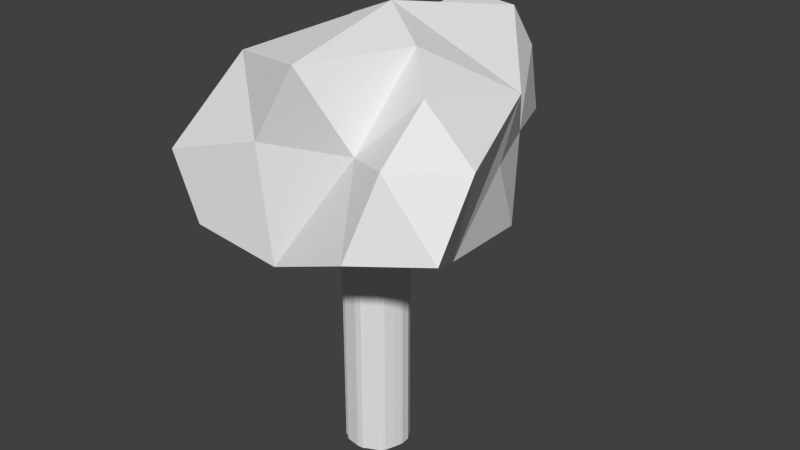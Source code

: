 # Source: tree_big.blend  (saved by Blender 2.74.0; exported with 4.5.12 LTS)
import bpy
from mathutils import Matrix  # noqa: F401  (used for matrix-valued properties, if any)

bpy.ops.wm.read_factory_settings(use_empty=True)
scene = bpy.context.scene
scene.name = 'Scene'

# ---- collections
col_collection_1 = bpy.data.collections.new('Collection 1'); scene.collection.children.link(col_collection_1)

# ---- world
world_world = bpy.data.worlds.new('World'); scene.world = world_world
world_world.color = (0.05088, 0.05088, 0.05088)
world_world.use_sun_shadow = False
world_world.sun_shadow_jitter_overblur = 0.0
world_world.cycles.sampling_method = 'MANUAL'
world_world.cycles.sample_map_resolution = 256

# ---- meshes
me_icosphere_004 = bpy.data.meshes.new('Icosphere.004')
me_icosphere_004.from_pydata([(2.892, -3.72, 23.1), (15.18, -10.78, 28.1), (8.196, -13.38, 26.87), (-0.599, -11.83, 23.0), (10.47, 3.332, 29.91), (9.107, -0.8742, 22.23), (9.854, -10.85, 34.03), (5.646, -8.873, 33.28), (7.388, -3.74, 41.04), (12.33, 3.065, 36.57), (15.13, -6.575, 34.03), (10.41, -6.575, 38.45), (-6.388, -7.628, 20.57), (-8.599, -12.53, 24.52), (-13.54, -6.215, 23.0), (-7.448, 5.902, 23.57), (-2.354, -11.47, 33.28), (-12.18, -11.83, 30.15), (-14.06, -1.141, 33.22), (-3.894, -2.606, 26.77), (-5.932, -8.873, 39.26), (-0.2824, 2.634, 33.39), (2.068, -11.47, 40.44), (-4.002, 1.913, 40.23), (2.517, -0.8014, 43.0), (8.741, 8.623, 30.74), (-1.722, 6.965, 29.33), (-8.986, 11.31, 27.92), (-2.546, 18.48, 29.78), (5.454, 16.15, 29.78), (6.709, 9.87, 41.04), (-4.51, 8.556, 37.89), (-6.124, 13.13, 36.93), (1.876, 17.45, 36.93), (6.82, 12.75, 36.93), (-0.3351, 12.75, 40.46), (3.318, 3.332, 19.7), (9.107, 7.537, 22.29), (-14.06, 7.271, 33.22), (0.0, 3.0, -9.537e-07), (0.0, 3.0, 30.0), (0.5853, 3.205, -9.537e-07), (0.5853, 3.205, 30.0), (1.148, 2.772, -9.537e-07), (1.148, 2.772, 30.0), (1.869, 2.494, -9.537e-07), (1.869, 2.494, 30.0), (2.33, 1.901, -9.537e-07), (2.33, 1.901, 30.0), (2.494, 1.667, -9.537e-07), (2.494, 1.667, 30.0), (2.772, 1.148, -9.537e-07), (2.772, 1.148, 30.0), (2.942, 0.8748, -9.537e-07), (2.942, 0.8748, 30.0), (3.0, 2.265e-07, -9.537e-07), (3.0, 2.265e-07, 30.0), (2.942, -0.2715, -9.537e-07), (2.942, -0.2715, 30.0), (2.772, -0.8405, -9.537e-07), (2.772, -0.8405, 30.0), (2.395, -1.795, -9.537e-07), (2.395, -1.795, 30.0), (2.121, -2.121, -9.537e-07), (2.121, -2.121, 30.0), (1.837, -2.298, -9.537e-07), (1.837, -2.298, 30.0), (0.8566, -2.772, -9.537e-07), (0.8566, -2.772, 30.0), (0.5853, -2.942, -9.537e-07), (0.5853, -2.942, 30.0), (-9.775e-07, -3.0, -9.537e-07), (-9.775e-07, -3.0, 30.0), (-0.3808, -2.942, -9.537e-07), (-0.3808, -2.942, 30.0), (-1.421, -2.772, -9.537e-07), (-1.421, -2.772, 30.0), (-1.667, -2.494, -9.537e-07), (-1.667, -2.494, 30.0), (-2.098, -2.315, -9.537e-07), (-2.098, -2.315, 30.0), (-2.494, -1.667, -9.537e-07), (-2.494, -1.667, 30.0), (-2.772, -1.415, -9.537e-07), (-2.772, -1.415, 30.0), (-3.237, -0.5853, -9.537e-07), (-3.237, -0.5853, 30.0), (-3.0, 2.897e-06, -9.537e-07), (-3.0, 2.897e-06, 30.0), (-2.942, 0.3307, -9.537e-07), (-2.942, 0.3307, 30.0), (-2.772, 1.148, -9.537e-07), (-2.772, 1.148, 30.0), (-2.494, 1.485, -9.537e-07), (-2.494, 1.485, 30.0), (-2.121, 2.121, -9.537e-07), (-2.121, 2.121, 30.0), (-1.857, 2.494, -9.537e-07), (-1.857, 2.494, 30.0), (-0.8918, 2.904, -9.537e-07), (-0.8918, 2.904, 30.0), (-0.5853, 2.942, -9.537e-07), (-0.5853, 2.942, 30.0)], [], [(0, 1, 2), (1, 0, 5), (0, 2, 3), (0, 3, 4), (0, 4, 5), (1, 5, 10), (2, 1, 6), (3, 2, 7), (4, 3, 8), (5, 4, 9), (1, 10, 6), (2, 6, 7), (3, 7, 8), (4, 8, 9), (5, 9, 10), (6, 10, 11), (7, 6, 11), (8, 7, 11), (9, 8, 11), (10, 9, 11), (12, 13, 14), (12, 14, 15), (14, 13, 17), (15, 14, 18), (13, 16, 17), (14, 17, 18), (15, 18, 19), (17, 16, 20), (18, 17, 20), (19, 18, 20), (3, 0, 7), (16, 22, 20), (25, 29, 34), (26, 25, 30), (27, 26, 31), (28, 27, 32), (29, 28, 33), (25, 34, 30), (26, 30, 31), (27, 31, 32), (28, 32, 33), (29, 33, 34), (30, 34, 35), (31, 30, 35), (32, 31, 35), (33, 32, 35), (34, 33, 35), (3, 7, 16), (27, 38, 31), (31, 23, 24), (30, 31, 24), (31, 38, 23), (26, 21, 31), (21, 26, 25), (21, 23, 31), (27, 15, 38), (18, 20, 24), (0, 4, 8), (26, 19, 21), (19, 16, 20), (20, 22, 24), (0, 23, 8), (21, 18, 23), (3, 12, 0), (23, 18, 24), (38, 18, 23), (15, 18, 38), (21, 19, 18), (36, 5, 0), (5, 37, 4), (37, 25, 4), (4, 25, 9), (4, 21, 25), (5, 36, 37), (12, 15, 0), (13, 3, 16), (0, 15, 19), (12, 3, 13), (19, 0, 18), (18, 0, 23), (8, 9, 24), (19, 21, 0), (8, 23, 24), (9, 30, 24), (0, 21, 23), (22, 8, 24), (25, 30, 9), (21, 4, 0), (16, 7, 20), (7, 19, 20), (19, 7, 16), (16, 7, 22), (7, 8, 22), (7, 0, 8), (0, 19, 7), (39, 40, 42, 41), (41, 42, 44, 43), (43, 44, 46, 45), (45, 46, 48, 47), (47, 48, 50, 49), (49, 50, 52, 51), (51, 52, 54, 53), (53, 54, 56, 55), (55, 56, 58, 57), (57, 58, 60, 59), (59, 60, 62, 61), (61, 62, 64, 63), (63, 64, 66, 65), (65, 66, 68, 67), (67, 68, 70, 69), (69, 70, 72, 71), (71, 72, 74, 73), (73, 74, 76, 75), (75, 76, 78, 77), (77, 78, 80, 79), (79, 80, 82, 81), (81, 82, 84, 83), (83, 84, 86, 85), (85, 86, 88, 87), (87, 88, 90, 89), (89, 90, 92, 91), (91, 92, 94, 93), (93, 94, 96, 95), (95, 96, 98, 97), (97, 98, 100, 99), (42, 40, 102, 100, 98, 96, 94, 92, 90, 88, 86, 84, 82, 80, 78, 76, 74, 72, 70, 68, 66, 64, 62, 60, 58, 56, 54, 52, 50, 48, 46, 44), (101, 102, 40, 39), (99, 100, 102, 101), (39, 41, 43, 45, 47, 49, 51, 53, 55, 57, 59, 61, 63, 65, 67, 69, 71, 73, 75, 77, 79, 81, 83, 85, 87, 89, 91, 93, 95, 97, 99, 101), (15, 25, 26), (25, 15, 29), (15, 26, 27), (15, 27, 28), (15, 28, 29), (37, 15, 25), (36, 15, 37), (15, 19, 26), (36, 0, 15)])
me_icosphere_004.use_remesh_preserve_volume = False
me_icosphere_004.use_remesh_preserve_attributes = False
me_icosphere_004.use_mirror_vertex_groups = False
me_icosphere_004.update()

# ---- objects
ob_icosphere_001 = bpy.data.objects.new('Icosphere.001', me_icosphere_004)

# ---- transforms, parenting, visibility, modifiers, constraints
ob_icosphere_001.location = (0.0, 0.0, 0.0)
ob_icosphere_001.lineart.crease_threshold = 0.0

# ---- collection membership
col_collection_1.objects.link(ob_icosphere_001)

# ---- scene / render settings (as saved in the file)
scene.frame_start = 1; scene.frame_end = 250; scene.frame_set(1)
scene.render.engine = 'BLENDER_EEVEE_NEXT'
scene.render.resolution_percentage = 50
scene.render.dither_intensity = 0.0
scene.cycles.use_denoising = False
scene.cycles.samples = 10
scene.cycles.sampling_pattern = 'TABULATED_SOBOL'
scene.cycles.light_sampling_threshold = 0.0
scene.cycles.use_adaptive_sampling = False
scene.cycles.use_light_tree = False
scene.cycles.blur_glossy = 0.0
scene.cycles.pixel_filter_type = 'GAUSSIAN'
scene.cycles.sample_clamp_indirect = 0.0
scene.view_settings.view_transform = 'Standard'
bpy.context.view_layer.update()

# ---- added for rendering (the .blend has no active camera and no usable light): camera, sun
cam_auto = bpy.data.cameras.new('AutoCamera')
cam_auto.lens = 50.0
cam_auto.sensor_width = 36.0
cam_auto.clip_end = 1000.0
ob_auto_camera = bpy.data.objects.new('AutoCamera', cam_auto)
scene.collection.objects.link(ob_auto_camera)
ob_auto_camera.location = (56.9812, -65.1571, 66.6373)
ob_auto_camera.rotation_euler = (1.09748, -7.21219e-08, 0.694738)
scene.camera = ob_auto_camera
light_auto_sun = bpy.data.lights.new('AutoSun', 'SUN')
light_auto_sun.energy = 3.0
light_auto_sun.angle = 0.0523599
ob_auto_sun = bpy.data.objects.new('AutoSun', light_auto_sun)
scene.collection.objects.link(ob_auto_sun)
ob_auto_sun.rotation_euler = (0.872665, 0.174533, 0.523599)
bpy.context.view_layer.update()
